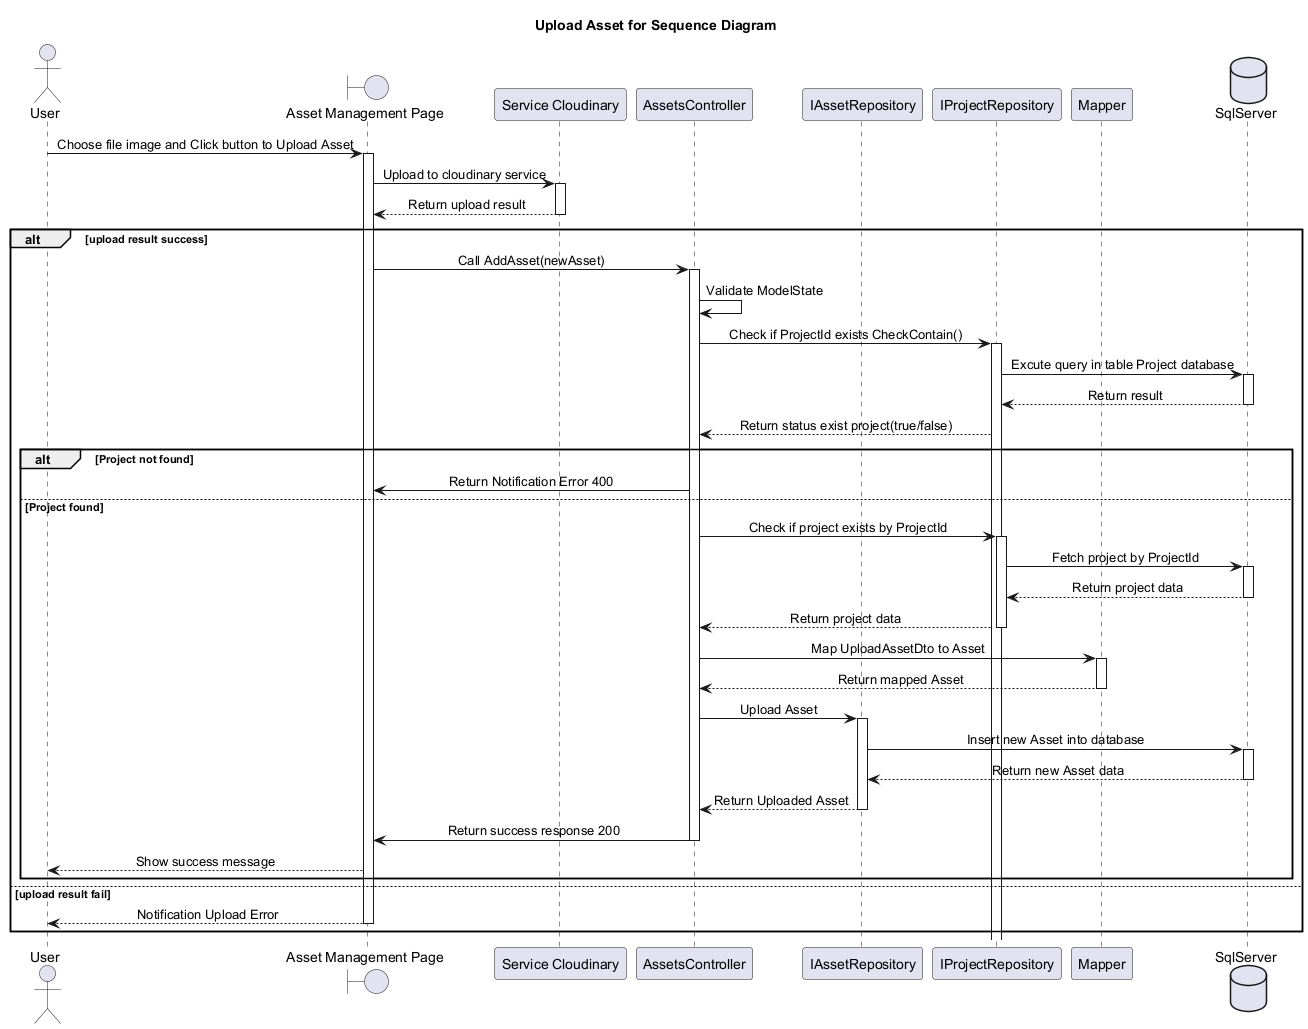

The diagram above was rendered by PlantUML. Its source (embedded in the PNG):
@startuml
skinparam classAttributeIconSize 0
skinparam SequenceMessageAlignment center
Title Upload Asset for Sequence Diagram

actor "User" as U
boundary "Asset Management Page" as Hp
participant "Service Cloudinary" as SCloud
participant "AssetsController" as AssController
participant "IAssetRepository" as IAssRepo
participant "IProjectRepository" as IProjectRepo
participant "Mapper" as Mapper
database "SqlServer" as Db

U -> Hp : Choose file image and Click button to Upload Asset
activate Hp
Hp -> SCloud : Upload to cloudinary service
activate SCloud
SCloud --> Hp : Return upload result
deactivate SCloud
alt upload result success


    Hp -> AssController : Call AddAsset(newAsset)
    activate AssController
    AssController -> AssController : Validate ModelState
    AssController -> IProjectRepo : Check if ProjectId exists CheckContain()
    activate IProjectRepo
    IProjectRepo -> Db : Excute query in table Project database
    activate Db
    Db --> IProjectRepo : Return result
    deactivate Db
    IProjectRepo --> AssController : Return status exist project(true/false)
    alt Project not found
        AssController -> Hp : Return Notification Error 400
    else Project found
        AssController -> IProjectRepo : Check if project exists by ProjectId
        activate IProjectRepo
        IProjectRepo -> Db : Fetch project by ProjectId
        activate Db
        Db --> IProjectRepo : Return project data
        deactivate Db
        IProjectRepo --> AssController : Return project data
        deactivate IProjectRepo

        AssController -> Mapper : Map UploadAssetDto to Asset
        activate Mapper
        Mapper --> AssController : Return mapped Asset
        deactivate Mapper

        AssController -> IAssRepo : Upload Asset
        activate IAssRepo
        IAssRepo -> Db : Insert new Asset into database
        activate Db
        Db --> IAssRepo : Return new Asset data
        deactivate Db
        IAssRepo --> AssController : Return Uploaded Asset
        deactivate IAssRepo

        AssController -> Hp : Return success response 200
        deactivate AssController
        
        Hp --> U : Show success message

    end
else upload result fail
     Hp  --> U : Notification Upload Error
    deactivate Hp
end

@enduml